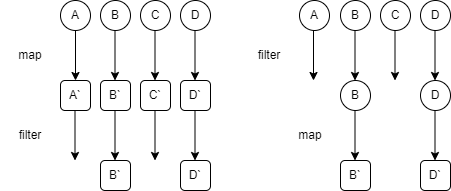

The diagram above was exported from draw.io. Its source (the exported page's mxGraphModel, read from the mxfile embedded in the PNG):
<mxGraphModel dx="1221" dy="713" grid="1" gridSize="10" guides="1" tooltips="1" connect="1" arrows="1" fold="1" page="1" pageScale="1" pageWidth="827" pageHeight="1169" math="0" shadow="0">
  <root>
    <mxCell id="0" />
    <mxCell id="1" parent="0" />
    <mxCell id="BVxqfhWlyFEJdwyQjKtF-1" value="D" style="ellipse;whiteSpace=wrap;html=1;aspect=fixed;" vertex="1" parent="1">
      <mxGeometry x="520" y="160" width="30" height="30" as="geometry" />
    </mxCell>
    <mxCell id="BVxqfhWlyFEJdwyQjKtF-2" value="C" style="ellipse;whiteSpace=wrap;html=1;aspect=fixed;" vertex="1" parent="1">
      <mxGeometry x="480" y="160" width="30" height="30" as="geometry" />
    </mxCell>
    <mxCell id="BVxqfhWlyFEJdwyQjKtF-3" value="B" style="ellipse;whiteSpace=wrap;html=1;aspect=fixed;" vertex="1" parent="1">
      <mxGeometry x="440" y="160" width="30" height="30" as="geometry" />
    </mxCell>
    <mxCell id="BVxqfhWlyFEJdwyQjKtF-4" value="A" style="ellipse;whiteSpace=wrap;html=1;aspect=fixed;" vertex="1" parent="1">
      <mxGeometry x="399" y="160" width="30" height="30" as="geometry" />
    </mxCell>
    <mxCell id="BVxqfhWlyFEJdwyQjKtF-5" value="D" style="ellipse;whiteSpace=wrap;html=1;aspect=fixed;" vertex="1" parent="1">
      <mxGeometry x="280" y="160" width="30" height="30" as="geometry" />
    </mxCell>
    <mxCell id="BVxqfhWlyFEJdwyQjKtF-6" value="C" style="ellipse;whiteSpace=wrap;html=1;aspect=fixed;" vertex="1" parent="1">
      <mxGeometry x="240" y="160" width="30" height="30" as="geometry" />
    </mxCell>
    <mxCell id="BVxqfhWlyFEJdwyQjKtF-7" value="B" style="ellipse;whiteSpace=wrap;html=1;aspect=fixed;" vertex="1" parent="1">
      <mxGeometry x="200" y="160" width="30" height="30" as="geometry" />
    </mxCell>
    <mxCell id="BVxqfhWlyFEJdwyQjKtF-8" value="A" style="ellipse;whiteSpace=wrap;html=1;aspect=fixed;" vertex="1" parent="1">
      <mxGeometry x="160" y="160" width="30" height="30" as="geometry" />
    </mxCell>
    <mxCell id="BVxqfhWlyFEJdwyQjKtF-9" value="D`" style="rounded=1;whiteSpace=wrap;html=1;" vertex="1" parent="1">
      <mxGeometry x="280" y="240" width="30" height="30" as="geometry" />
    </mxCell>
    <mxCell id="BVxqfhWlyFEJdwyQjKtF-10" value="C`" style="rounded=1;whiteSpace=wrap;html=1;" vertex="1" parent="1">
      <mxGeometry x="240" y="240" width="30" height="30" as="geometry" />
    </mxCell>
    <mxCell id="BVxqfhWlyFEJdwyQjKtF-11" value="B`" style="rounded=1;whiteSpace=wrap;html=1;" vertex="1" parent="1">
      <mxGeometry x="200" y="240" width="30" height="30" as="geometry" />
    </mxCell>
    <mxCell id="BVxqfhWlyFEJdwyQjKtF-12" value="A`" style="rounded=1;whiteSpace=wrap;html=1;" vertex="1" parent="1">
      <mxGeometry x="160" y="240" width="30" height="30" as="geometry" />
    </mxCell>
    <mxCell id="BVxqfhWlyFEJdwyQjKtF-13" value="D" style="ellipse;whiteSpace=wrap;html=1;" vertex="1" parent="1">
      <mxGeometry x="520" y="240" width="30" height="30" as="geometry" />
    </mxCell>
    <mxCell id="BVxqfhWlyFEJdwyQjKtF-14" value="B" style="ellipse;whiteSpace=wrap;html=1;" vertex="1" parent="1">
      <mxGeometry x="440" y="240" width="30" height="30" as="geometry" />
    </mxCell>
    <mxCell id="BVxqfhWlyFEJdwyQjKtF-15" value="D`" style="rounded=1;whiteSpace=wrap;html=1;" vertex="1" parent="1">
      <mxGeometry x="520" y="320" width="30" height="30" as="geometry" />
    </mxCell>
    <mxCell id="BVxqfhWlyFEJdwyQjKtF-16" value="B`" style="rounded=1;whiteSpace=wrap;html=1;" vertex="1" parent="1">
      <mxGeometry x="440" y="320" width="30" height="30" as="geometry" />
    </mxCell>
    <mxCell id="BVxqfhWlyFEJdwyQjKtF-17" value="D`" style="rounded=1;whiteSpace=wrap;html=1;" vertex="1" parent="1">
      <mxGeometry x="280" y="320" width="30" height="30" as="geometry" />
    </mxCell>
    <mxCell id="BVxqfhWlyFEJdwyQjKtF-18" value="B`" style="rounded=1;whiteSpace=wrap;html=1;" vertex="1" parent="1">
      <mxGeometry x="200" y="320" width="30" height="30" as="geometry" />
    </mxCell>
    <mxCell id="BVxqfhWlyFEJdwyQjKtF-19" value="" style="endArrow=classic;html=1;rounded=0;exitX=0.5;exitY=1;exitDx=0;exitDy=0;entryX=0.5;entryY=0;entryDx=0;entryDy=0;" edge="1" parent="1" source="BVxqfhWlyFEJdwyQjKtF-8" target="BVxqfhWlyFEJdwyQjKtF-12">
      <mxGeometry width="50" height="50" relative="1" as="geometry">
        <mxPoint x="390" y="390" as="sourcePoint" />
        <mxPoint x="440" y="340" as="targetPoint" />
      </mxGeometry>
    </mxCell>
    <mxCell id="BVxqfhWlyFEJdwyQjKtF-20" value="" style="endArrow=classic;html=1;rounded=0;exitX=0.5;exitY=1;exitDx=0;exitDy=0;entryX=0.5;entryY=0;entryDx=0;entryDy=0;" edge="1" parent="1">
      <mxGeometry width="50" height="50" relative="1" as="geometry">
        <mxPoint x="214.5" y="190" as="sourcePoint" />
        <mxPoint x="214.5" y="240" as="targetPoint" />
      </mxGeometry>
    </mxCell>
    <mxCell id="BVxqfhWlyFEJdwyQjKtF-21" value="" style="endArrow=classic;html=1;rounded=0;exitX=0.5;exitY=1;exitDx=0;exitDy=0;entryX=0.5;entryY=0;entryDx=0;entryDy=0;" edge="1" parent="1">
      <mxGeometry width="50" height="50" relative="1" as="geometry">
        <mxPoint x="254.5" y="190" as="sourcePoint" />
        <mxPoint x="254.5" y="240" as="targetPoint" />
      </mxGeometry>
    </mxCell>
    <mxCell id="BVxqfhWlyFEJdwyQjKtF-22" value="" style="endArrow=classic;html=1;rounded=0;exitX=0.5;exitY=1;exitDx=0;exitDy=0;entryX=0.5;entryY=0;entryDx=0;entryDy=0;" edge="1" parent="1">
      <mxGeometry width="50" height="50" relative="1" as="geometry">
        <mxPoint x="294.5" y="190" as="sourcePoint" />
        <mxPoint x="294.5" y="240" as="targetPoint" />
      </mxGeometry>
    </mxCell>
    <mxCell id="BVxqfhWlyFEJdwyQjKtF-25" value="" style="endArrow=classic;html=1;rounded=0;exitX=0.5;exitY=1;exitDx=0;exitDy=0;entryX=0.5;entryY=0;entryDx=0;entryDy=0;" edge="1" parent="1">
      <mxGeometry width="50" height="50" relative="1" as="geometry">
        <mxPoint x="214.5" y="270" as="sourcePoint" />
        <mxPoint x="214.5" y="320" as="targetPoint" />
      </mxGeometry>
    </mxCell>
    <mxCell id="BVxqfhWlyFEJdwyQjKtF-26" value="" style="endArrow=classic;html=1;rounded=0;exitX=0.5;exitY=1;exitDx=0;exitDy=0;entryX=0.5;entryY=0;entryDx=0;entryDy=0;" edge="1" parent="1">
      <mxGeometry width="50" height="50" relative="1" as="geometry">
        <mxPoint x="174.5" y="270" as="sourcePoint" />
        <mxPoint x="174.5" y="320" as="targetPoint" />
      </mxGeometry>
    </mxCell>
    <mxCell id="BVxqfhWlyFEJdwyQjKtF-30" value="" style="endArrow=classic;html=1;rounded=0;exitX=0.5;exitY=1;exitDx=0;exitDy=0;entryX=0.5;entryY=0;entryDx=0;entryDy=0;" edge="1" parent="1">
      <mxGeometry width="50" height="50" relative="1" as="geometry">
        <mxPoint x="254.5" y="270" as="sourcePoint" />
        <mxPoint x="254.5" y="320" as="targetPoint" />
      </mxGeometry>
    </mxCell>
    <mxCell id="BVxqfhWlyFEJdwyQjKtF-31" value="" style="endArrow=classic;html=1;rounded=0;exitX=0.5;exitY=1;exitDx=0;exitDy=0;entryX=0.5;entryY=0;entryDx=0;entryDy=0;" edge="1" parent="1">
      <mxGeometry width="50" height="50" relative="1" as="geometry">
        <mxPoint x="294.5" y="270" as="sourcePoint" />
        <mxPoint x="294.5" y="320" as="targetPoint" />
      </mxGeometry>
    </mxCell>
    <mxCell id="BVxqfhWlyFEJdwyQjKtF-33" value="" style="endArrow=classic;html=1;rounded=0;exitX=0.5;exitY=1;exitDx=0;exitDy=0;entryX=0.5;entryY=0;entryDx=0;entryDy=0;" edge="1" parent="1">
      <mxGeometry width="50" height="50" relative="1" as="geometry">
        <mxPoint x="413" y="190" as="sourcePoint" />
        <mxPoint x="413" y="240" as="targetPoint" />
      </mxGeometry>
    </mxCell>
    <mxCell id="BVxqfhWlyFEJdwyQjKtF-34" value="" style="endArrow=classic;html=1;rounded=0;exitX=0.5;exitY=1;exitDx=0;exitDy=0;entryX=0.5;entryY=0;entryDx=0;entryDy=0;" edge="1" parent="1">
      <mxGeometry width="50" height="50" relative="1" as="geometry">
        <mxPoint x="454.5" y="190" as="sourcePoint" />
        <mxPoint x="454.5" y="240" as="targetPoint" />
      </mxGeometry>
    </mxCell>
    <mxCell id="BVxqfhWlyFEJdwyQjKtF-39" value="" style="endArrow=classic;html=1;rounded=0;exitX=0.5;exitY=1;exitDx=0;exitDy=0;entryX=0.5;entryY=0;entryDx=0;entryDy=0;" edge="1" parent="1">
      <mxGeometry width="50" height="50" relative="1" as="geometry">
        <mxPoint x="494.5" y="190" as="sourcePoint" />
        <mxPoint x="494.5" y="240" as="targetPoint" />
      </mxGeometry>
    </mxCell>
    <mxCell id="BVxqfhWlyFEJdwyQjKtF-40" value="" style="endArrow=classic;html=1;rounded=0;exitX=0.5;exitY=1;exitDx=0;exitDy=0;entryX=0.5;entryY=0;entryDx=0;entryDy=0;" edge="1" parent="1">
      <mxGeometry width="50" height="50" relative="1" as="geometry">
        <mxPoint x="534.5" y="190" as="sourcePoint" />
        <mxPoint x="534.5" y="240" as="targetPoint" />
      </mxGeometry>
    </mxCell>
    <mxCell id="BVxqfhWlyFEJdwyQjKtF-41" value="" style="endArrow=classic;html=1;rounded=0;exitX=0.5;exitY=1;exitDx=0;exitDy=0;entryX=0.5;entryY=0;entryDx=0;entryDy=0;" edge="1" parent="1">
      <mxGeometry width="50" height="50" relative="1" as="geometry">
        <mxPoint x="454.5" y="270" as="sourcePoint" />
        <mxPoint x="454.5" y="320" as="targetPoint" />
      </mxGeometry>
    </mxCell>
    <mxCell id="BVxqfhWlyFEJdwyQjKtF-42" value="" style="endArrow=classic;html=1;rounded=0;exitX=0.5;exitY=1;exitDx=0;exitDy=0;entryX=0.5;entryY=0;entryDx=0;entryDy=0;" edge="1" parent="1">
      <mxGeometry width="50" height="50" relative="1" as="geometry">
        <mxPoint x="534.5" y="270" as="sourcePoint" />
        <mxPoint x="534.5" y="320" as="targetPoint" />
      </mxGeometry>
    </mxCell>
    <mxCell id="BVxqfhWlyFEJdwyQjKtF-43" value="filter" style="text;html=1;strokeColor=none;fillColor=none;align=center;verticalAlign=middle;whiteSpace=wrap;rounded=0;" vertex="1" parent="1">
      <mxGeometry x="100" y="280" width="60" height="30" as="geometry" />
    </mxCell>
    <mxCell id="BVxqfhWlyFEJdwyQjKtF-44" value="map" style="text;html=1;strokeColor=none;fillColor=none;align=center;verticalAlign=middle;whiteSpace=wrap;rounded=0;" vertex="1" parent="1">
      <mxGeometry x="380" y="280" width="60" height="30" as="geometry" />
    </mxCell>
    <mxCell id="BVxqfhWlyFEJdwyQjKtF-45" value="map" style="text;html=1;strokeColor=none;fillColor=none;align=center;verticalAlign=middle;whiteSpace=wrap;rounded=0;" vertex="1" parent="1">
      <mxGeometry x="100" y="200" width="60" height="30" as="geometry" />
    </mxCell>
    <mxCell id="BVxqfhWlyFEJdwyQjKtF-46" value="filter" style="text;html=1;strokeColor=none;fillColor=none;align=center;verticalAlign=middle;whiteSpace=wrap;rounded=0;" vertex="1" parent="1">
      <mxGeometry x="339" y="200" width="60" height="30" as="geometry" />
    </mxCell>
  </root>
</mxGraphModel>